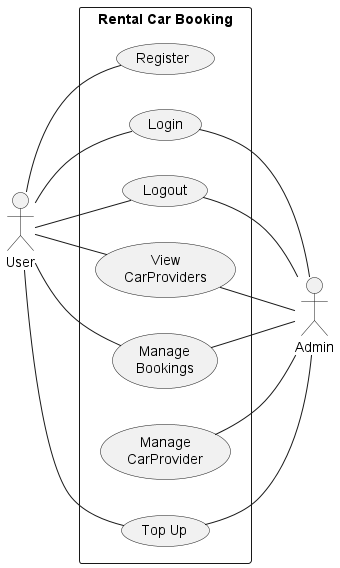

The diagram above was rendered by PlantUML. Its source (embedded in the PNG):
@startuml Rental Car Booking Use Case Diagram
left to right direction
actor "User" as user
rectangle "Rental Car Booking" as rentalCarBooking {
    usecase "Register" as register
    usecase "Login" as login
    usecase "Logout" as logout
    usecase "View\nCarProviders" as viewCarProvider
    usecase "Manage\nBookings" as manageBookings
    usecase "Manage\nCarProvider" as manageCarProvider
    usecase "Top Up" as topUp
}

user -- register
user -- login
user -- logout
user -- viewCarProvider
user -- manageBookings
user -- topUp

actor "Admin" as admin
login -- admin
logout -- admin
viewCarProvider -- admin
manageBookings -- admin
manageCarProvider -- admin
topUp -- admin

@enduml